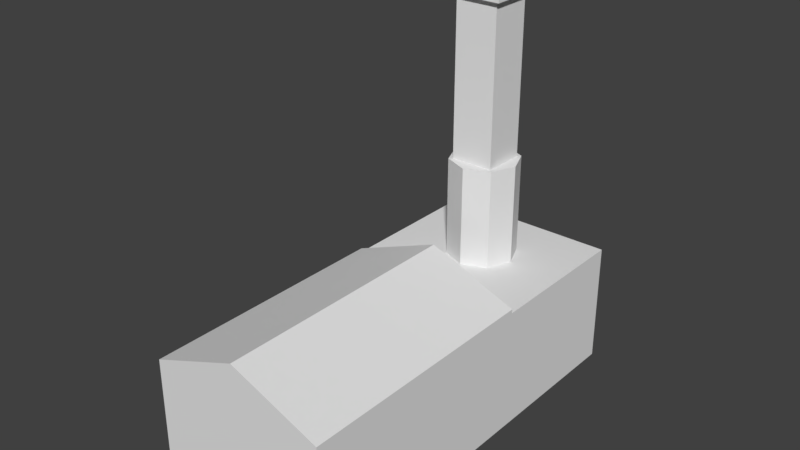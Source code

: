# Source: crematory.blend  (saved by Blender 2.78.0; exported with 4.5.12 LTS)
import bpy
from mathutils import Matrix  # noqa: F401  (used for matrix-valued properties, if any)

bpy.ops.wm.read_factory_settings(use_empty=True)
scene = bpy.context.scene
scene.name = 'Scene'

# ---- collections
col_collection_1 = bpy.data.collections.new('Collection 1'); scene.collection.children.link(col_collection_1)

# ---- world
world_world = bpy.data.worlds.new('World'); scene.world = world_world
world_world.color = (0.05088, 0.05088, 0.05088)
world_world.use_sun_shadow = False
world_world.sun_shadow_jitter_overblur = 0.0
world_world.cycles.sampling_method = 'MANUAL'

# ---- meshes
me_plane = bpy.data.meshes.new('Plane')
me_plane.from_pydata([(-0.02051, -1.086, 0.3665), (0.9725, -1.086, 0.3665), (-0.02051, 1.17, 0.3665), (0.9725, 1.17, 0.3665), (-0.02051, 1.17, 1.046), (-0.02051, -1.086, 1.046), (0.9725, -1.086, 1.046), (0.9725, 1.17, 1.046), (0.476, -1.086, 1.046), (-0.02051, 0.3108, 0.3665), (0.9725, 0.3108, 0.3665), (-0.02051, 0.3108, 1.046), (0.9725, 0.3108, 1.046), (0.476, 0.3108, 1.046), (-0.02051, -1.086, 1.068), (0.9725, -1.086, 1.068), (0.476, -1.086, 1.068), (-0.02051, 0.3108, 1.068), (0.9725, 0.3108, 1.068), (0.476, 0.3108, 1.068), (0.476, 0.3108, 1.261), (0.476, -1.086, 1.261), (0.4735, 0.9082, 1.046), (0.4735, 0.9082, 1.603), (0.5929, 0.8588, 1.046), (0.5929, 0.8588, 1.603), (0.6423, 0.7394, 1.046), (0.6423, 0.7394, 1.603), (0.5929, 0.6201, 1.046), (0.5929, 0.6201, 1.603), (0.4735, 0.5707, 1.046), (0.4735, 0.5707, 1.603), (0.3542, 0.6201, 1.046), (0.3542, 0.6201, 1.603), (0.3048, 0.7394, 1.046), (0.3048, 0.7394, 1.603), (0.3542, 0.8588, 1.046), (0.3542, 0.8588, 1.603), (0.4735, 0.9326, 1.046), (0.6101, 0.876, 1.046), (0.6101, 0.876, 1.603), (0.4735, 0.9326, 1.603), (0.6667, 0.7394, 1.046), (0.6667, 0.7394, 1.603), (0.6101, 0.6029, 1.046), (0.6101, 0.6029, 1.603), (0.4735, 0.5463, 1.046), (0.4735, 0.5463, 1.603), (0.337, 0.6029, 1.046), (0.337, 0.6029, 1.603), (0.2804, 0.7394, 1.046), (0.2804, 0.7394, 1.603), (0.337, 0.876, 1.046), (0.337, 0.876, 1.603), (0.9725, 0.5462, 0.3665), (0.9725, 0.6022, 0.3665), (0.9725, 0.7402, 0.3665), (0.9725, 0.8758, 0.3665), (0.9725, 0.9341, 0.3665), (0.9725, 0.5462, 1.046), (0.9725, 0.6022, 1.046), (0.9725, 0.7402, 1.046), (0.9725, 0.8758, 1.046), (0.9725, 0.9341, 1.046), (-0.02051, 0.9341, 0.3665), (-0.02051, 0.8758, 0.3665), (-0.02051, 0.7402, 0.3665), (-0.02051, 0.6022, 0.3665), (-0.02051, 0.5462, 0.3665), (-0.02051, 0.9341, 1.046), (-0.02051, 0.8758, 1.046), (-0.02051, 0.7402, 1.046), (-0.02051, 0.6022, 1.046), (-0.02051, 0.5462, 1.046), (0.2778, -1.086, 0.3665), (0.3369, -1.086, 0.3665), (0.4732, -1.086, 0.3665), (0.6111, -1.086, 0.3665), (0.667, -1.086, 0.3665), (0.667, 1.17, 0.3665), (0.6111, 1.17, 0.3665), (0.4732, 1.17, 0.3665), (0.3369, 1.17, 0.3665), (0.2778, 1.17, 0.3665), (0.667, 1.17, 1.046), (0.6111, 1.17, 1.046), (0.4732, 1.17, 1.046), (0.3369, 1.17, 1.046), (0.2778, 1.17, 1.046), (0.2778, 0.3108, 0.3665), (0.3369, 0.3108, 0.3665), (0.4732, 0.3108, 0.3665), (0.6111, 0.3108, 0.3665), (0.667, 0.3108, 0.3665), (0.2778, 0.5462, 0.3665), (0.3369, 0.5462, 0.3665), (0.4732, 0.5462, 0.3665), (0.6111, 0.5462, 0.3665), (0.667, 0.5462, 0.3665), (0.2778, 0.6022, 0.3665), (0.3369, 0.6022, 0.3665), (0.4732, 0.6022, 0.3665), (0.6111, 0.6022, 0.3665), (0.667, 0.6022, 0.3665), (0.2778, 0.7402, 0.3665), (0.3369, 0.7402, 0.3665), (0.4732, 0.7402, 0.3665), (0.6111, 0.7402, 0.3665), (0.667, 0.7402, 0.3665), (0.2778, 0.8758, 0.3665), (0.3369, 0.8758, 0.3665), (0.4732, 0.8758, 0.3665), (0.6111, 0.8758, 0.3665), (0.667, 0.8758, 0.3665), (0.2778, 0.9341, 0.3665), (0.3369, 0.9341, 0.3665), (0.4732, 0.9341, 0.3665), (0.6111, 0.9341, 0.3665), (0.667, 0.9341, 0.3665), (0.667, 0.5462, 1.046), (0.6111, 0.5462, 1.046), (0.3369, 0.5462, 1.046), (0.2778, 0.5462, 1.046), (0.667, 0.6022, 1.046), (0.4732, 0.6022, 1.046), (0.2778, 0.6022, 1.046), (0.6111, 0.7402, 1.046), (0.4732, 0.7402, 1.046), (0.3369, 0.7402, 1.046), (0.6669, 0.8758, 1.046), (0.4732, 0.8758, 1.046), (0.2778, 0.8758, 1.046), (0.667, 0.9341, 1.046), (0.6111, 0.9341, 1.046), (0.3369, 0.9341, 1.046), (0.2778, 0.9341, 1.046), (0.5929, 0.8588, 2.592), (0.5929, 0.6201, 2.592), (0.3542, 0.6201, 2.592), (0.3542, 0.8588, 2.592), (0.5929, 0.8588, 2.482), (0.5929, 0.6201, 2.482), (0.3542, 0.6201, 2.482), (0.3542, 0.8588, 2.482), (0.3229, 0.8901, 2.592), (0.3229, 0.5888, 2.592), (0.6242, 0.5888, 2.592), (0.6242, 0.8901, 2.592), (0.6242, 0.8901, 2.482), (0.3229, 0.5888, 2.482), (0.6242, 0.5888, 2.482), (0.3229, 0.8901, 2.482), (0.3542, 0.8588, 2.505), (0.3542, 0.6201, 2.505), (0.5929, 0.6201, 2.505), (0.5929, 0.8588, 2.505)], [], [(21, 16, 15), (58, 3, 7, 63), (9, 0, 5, 11), (132, 63, 7, 84), (83, 2, 4, 88), (16, 21, 14), (118, 79, 3, 58), (93, 10, 1, 78), (68, 9, 11, 73), (1, 10, 12, 6), (12, 13, 19, 18), (5, 14, 17, 11), (13, 11, 17, 19), (8, 6, 15, 16), (8, 16, 14, 5), (6, 12, 18, 15), (20, 18, 15, 21), (17, 20, 21, 14), (0, 74, 75, 76, 77, 78, 1, 6, 8, 5), (18, 19, 20), (19, 17, 20), (48, 49, 51, 50), (26, 24, 39, 42), (50, 51, 53, 52), (33, 35, 51, 49), (44, 45, 47, 46), (27, 29, 45, 43), (42, 43, 45, 44), (22, 36, 52, 38), (39, 40, 43, 42), (34, 32, 48, 50), (38, 41, 40, 39), (23, 37, 35, 33, 31, 29, 27, 25), (28, 26, 42, 44), (35, 37, 53, 51), (46, 47, 49, 48), (29, 31, 47, 45), (22, 24, 26, 28, 30, 32, 34, 36), (52, 53, 41, 38), (32, 30, 46, 48), (37, 23, 41, 53), (24, 22, 38, 39), (25, 27, 43, 40), (31, 33, 49, 47), (30, 28, 44, 46), (36, 34, 50, 52), (23, 25, 40, 41), (2, 64, 69, 4), (64, 65, 70, 69), (65, 66, 71, 70), (66, 67, 72, 71), (67, 68, 73, 72), (93, 98, 54, 10), (98, 103, 55, 54), (103, 108, 56, 55), (108, 113, 57, 56), (113, 118, 58, 57), (13, 12, 59, 119, 120, 46, 121, 122, 73, 11), (119, 59, 60, 123), (123, 60, 61, 42), (42, 61, 62, 129), (129, 62, 63, 132), (10, 54, 59, 12), (54, 55, 60, 59), (55, 56, 61, 60), (56, 57, 62, 61), (57, 58, 63, 62), (70, 131, 135, 69), (131, 52, 134, 135), (52, 130, 38, 134), (130, 39, 133, 38), (39, 129, 132, 133), (71, 50, 131, 70), (50, 128, 52, 131), (128, 127, 130, 52), (127, 126, 39, 130), (126, 42, 129, 39), (72, 125, 50, 71), (125, 48, 128, 50), (48, 124, 127, 128), (124, 44, 126, 127), (44, 123, 42, 126), (73, 122, 125, 72), (122, 121, 48, 125), (121, 46, 124, 48), (46, 120, 44, 124), (120, 119, 123, 44), (65, 64, 114, 109), (109, 114, 115, 110), (110, 115, 116, 111), (111, 116, 117, 112), (112, 117, 118, 113), (66, 65, 109, 104), (104, 109, 110, 105), (105, 110, 111, 106), (106, 111, 112, 107), (107, 112, 113, 108), (67, 66, 104, 99), (99, 104, 105, 100), (100, 105, 106, 101), (101, 106, 107, 102), (102, 107, 108, 103), (68, 67, 99, 94), (94, 99, 100, 95), (95, 100, 101, 96), (96, 101, 102, 97), (97, 102, 103, 98), (9, 68, 94, 89), (89, 94, 95, 90), (90, 95, 96, 91), (91, 96, 97, 92), (92, 97, 98, 93), (9, 89, 74, 0), (89, 90, 75, 74), (90, 91, 76, 75), (91, 92, 77, 76), (92, 93, 78, 77), (64, 2, 83, 114), (114, 83, 82, 115), (115, 82, 81, 116), (116, 81, 80, 117), (117, 80, 79, 118), (3, 79, 84, 7), (79, 80, 85, 84), (80, 81, 86, 85), (81, 82, 87, 86), (82, 83, 88, 87), (69, 135, 88, 4), (135, 134, 87, 88), (134, 38, 86, 87), (38, 133, 85, 86), (133, 132, 84, 85), (37, 25, 29, 33), (139, 138, 153, 152), (142, 141, 150, 149), (139, 136, 147, 144), (143, 142, 149, 151), (138, 139, 144, 145), (33, 29, 141, 142), (25, 37, 143, 140), (37, 33, 142, 143), (29, 25, 140, 141), (150, 148, 147, 146), (151, 149, 145, 144), (148, 151, 144, 147), (149, 150, 146, 145), (137, 138, 145, 146), (141, 140, 148, 150), (140, 143, 151, 148), (136, 137, 146, 147), (152, 153, 154, 155), (136, 139, 152, 155), (138, 137, 154, 153), (137, 136, 155, 154)])
me_plane.use_remesh_preserve_volume = False
me_plane.use_remesh_preserve_attributes = False
me_plane.use_mirror_vertex_groups = False
me_plane.update()

# ---- objects
ob_plane = bpy.data.objects.new('Plane', me_plane)

# ---- transforms, parenting, visibility, modifiers, constraints
ob_plane.location = (0.0, 0.0, 0.0)
ob_plane.scale = (3.595, 3.595, 3.595)
ob_plane.lineart.crease_threshold = 0.0

# ---- collection membership
col_collection_1.objects.link(ob_plane)

# ---- scene / render settings (as saved in the file)
scene.frame_start = 1; scene.frame_end = 250; scene.frame_set(1)
scene.render.engine = 'BLENDER_EEVEE_NEXT'
scene.render.resolution_percentage = 50
scene.render.dither_intensity = 0.0
scene.cycles.use_denoising = False
scene.cycles.samples = 128
scene.cycles.sampling_pattern = 'TABULATED_SOBOL'
scene.cycles.light_sampling_threshold = 0.0
scene.cycles.use_adaptive_sampling = False
scene.cycles.use_light_tree = False
scene.cycles.blur_glossy = 0.0
scene.cycles.sample_clamp_indirect = 0.0
scene.view_settings.view_transform = 'Standard'
bpy.context.view_layer.update()

# ---- added for rendering (the .blend has no active camera and no usable light): camera, sun
cam_auto = bpy.data.cameras.new('AutoCamera')
cam_auto.lens = 50.0
cam_auto.sensor_width = 36.0
cam_auto.clip_end = 1000.0
ob_auto_camera = bpy.data.objects.new('AutoCamera', cam_auto)
scene.collection.objects.link(ob_auto_camera)
ob_auto_camera.location = (12.7565, -13.1039, 14.1537)
ob_auto_camera.rotation_euler = (1.09748, -7.21219e-08, 0.694738)
scene.camera = ob_auto_camera
light_auto_sun = bpy.data.lights.new('AutoSun', 'SUN')
light_auto_sun.energy = 3.0
light_auto_sun.angle = 0.0523599
ob_auto_sun = bpy.data.objects.new('AutoSun', light_auto_sun)
scene.collection.objects.link(ob_auto_sun)
ob_auto_sun.rotation_euler = (0.872665, 0.174533, 0.523599)
bpy.context.view_layer.update()
